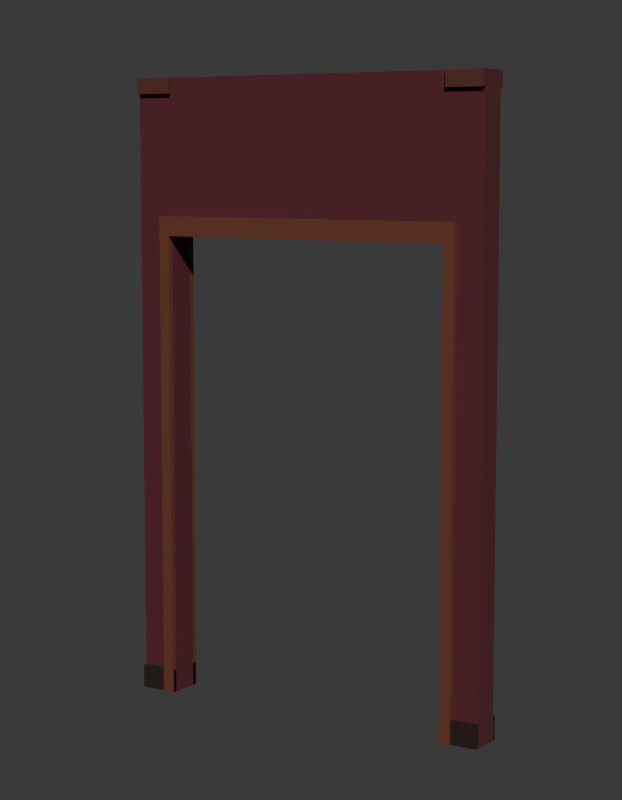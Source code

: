 # Source: SM_ENV_ParedePortaDupla_Blockout.blend  (saved by Blender 5.2.45; exported with 4.5.12 LTS)
import bpy
from mathutils import Matrix  # noqa: F401  (used for matrix-valued properties, if any)

bpy.ops.wm.read_factory_settings(use_empty=True)
scene = bpy.context.scene
scene.name = 'Scene'

# ---- collections
col_env_paredeportadupla = bpy.data.collections.new('ENV_ParedePortaDupla'); scene.collection.children.link(col_env_paredeportadupla)
col_rig = bpy.data.collections.new('Rig'); col_env_paredeportadupla.children.link(col_rig)
col_geo = bpy.data.collections.new('Geo'); col_env_paredeportadupla.children.link(col_geo)
col_sockets = bpy.data.collections.new('Sockets'); col_env_paredeportadupla.children.link(col_sockets)
col_props = bpy.data.collections.new('Props'); col_env_paredeportadupla.children.link(col_props)
col_preview = bpy.data.collections.new('_Preview'); scene.collection.children.link(col_preview)

# ---- materials (node trees are filled in below, after node groups)
mat_mat_env_papelvinho = bpy.data.materials.new('MAT_ENV_PapelVinho')
mat_mat_env_papelvinho.diffuse_color = (0.1022, 0.01298, 0.02315, 1.0)
mat_mat_env_papelvinho.roughness = 0.9
mat_mat_env_rodape = bpy.data.materials.new('MAT_ENV_Rodape')
mat_mat_env_rodape.diffuse_color = (0.02315, 0.01033, 0.008023, 1.0)
mat_mat_env_rodape.roughness = 0.7
mat_mat_env_mogno = bpy.data.materials.new('MAT_ENV_Mogno')
mat_mat_env_mogno.diffuse_color = (0.1022, 0.02732, 0.016, 1.0)
mat_mat_env_mogno.roughness = 0.7
mat_mat_env_mognoclaro = bpy.data.materials.new('MAT_ENV_MognoClaro')
mat_mat_env_mognoclaro.diffuse_color = (0.1559, 0.04231, 0.02315, 1.0)
mat_mat_env_mognoclaro.roughness = 0.7

# ---- material node trees
mat_mat_env_papelvinho.use_nodes = True; mat_mat_env_papelvinho.node_tree.nodes.clear()
_N = mat_mat_env_papelvinho.node_tree.nodes; _L = mat_mat_env_papelvinho.node_tree.links
n0 = _N.new('ShaderNodeBsdfPrincipled'); n0.name = 'Principled BSDF'; n0.location = (-200, 100)
n0.inputs[0].default_value = (0.1022, 0.01298, 0.02315, 1.0)
n0.inputs[2].default_value = 0.9
n0.inputs[10].default_value = 0.005
n1 = _N.new('ShaderNodeOutputMaterial'); n1.name = 'Material Output'; n1.location = (200, 100)
_L.new(n0.outputs[0], n1.inputs[0])
n1.is_active_output = True
mat_mat_env_rodape.use_nodes = True; mat_mat_env_rodape.node_tree.nodes.clear()
_N = mat_mat_env_rodape.node_tree.nodes; _L = mat_mat_env_rodape.node_tree.links
n0 = _N.new('ShaderNodeBsdfPrincipled'); n0.name = 'Principled BSDF'; n0.location = (-200, 100)
n0.inputs[0].default_value = (0.02315, 0.01033, 0.008023, 1.0)
n0.inputs[2].default_value = 0.7
n0.inputs[10].default_value = 0.005
n1 = _N.new('ShaderNodeOutputMaterial'); n1.name = 'Material Output'; n1.location = (200, 100)
_L.new(n0.outputs[0], n1.inputs[0])
n1.is_active_output = True
mat_mat_env_mogno.use_nodes = True; mat_mat_env_mogno.node_tree.nodes.clear()
_N = mat_mat_env_mogno.node_tree.nodes; _L = mat_mat_env_mogno.node_tree.links
n0 = _N.new('ShaderNodeBsdfPrincipled'); n0.name = 'Principled BSDF'; n0.location = (-200, 100)
n0.inputs[0].default_value = (0.1022, 0.02732, 0.016, 1.0)
n0.inputs[2].default_value = 0.7
n0.inputs[10].default_value = 0.005
n1 = _N.new('ShaderNodeOutputMaterial'); n1.name = 'Material Output'; n1.location = (200, 100)
_L.new(n0.outputs[0], n1.inputs[0])
n1.is_active_output = True
mat_mat_env_mognoclaro.use_nodes = True; mat_mat_env_mognoclaro.node_tree.nodes.clear()
_N = mat_mat_env_mognoclaro.node_tree.nodes; _L = mat_mat_env_mognoclaro.node_tree.links
n0 = _N.new('ShaderNodeBsdfPrincipled'); n0.name = 'Principled BSDF'; n0.location = (-200, 100)
n0.inputs[0].default_value = (0.1559, 0.04231, 0.02315, 1.0)
n0.inputs[2].default_value = 0.7
n0.inputs[10].default_value = 0.005
n1 = _N.new('ShaderNodeOutputMaterial'); n1.name = 'Material Output'; n1.location = (200, 100)
_L.new(n0.outputs[0], n1.inputs[0])
n1.is_active_output = True

# ---- world
world_world = bpy.data.worlds.new('World'); scene.world = world_world
world_world.use_nodes = True; world_world.node_tree.nodes.clear()
_N = world_world.node_tree.nodes; _L = world_world.node_tree.links
n0 = _N.new('ShaderNodeBackground'); n0.name = 'Background'; n0.location = (-200, 100)
n0.inputs[0].default_value = (0.05, 0.05, 0.05, 1.0)
n1 = _N.new('ShaderNodeOutputWorld'); n1.name = 'World Output'; n1.location = (200, 100)
_L.new(n0.outputs[0], n1.inputs[0])
n1.is_active_output = True
world_world.color = (0.006512, 0.005605, 0.009134)

# ---- cameras
cam_cam_frente = bpy.data.cameras.new('CAM_frente')
cam_cam_frente.type = 'ORTHO'
cam_cam_frente.ortho_scale = 3.91
cam_cam_perfil = bpy.data.cameras.new('CAM_perfil')
cam_cam_perfil.type = 'ORTHO'
cam_cam_perfil.ortho_scale = 3.91
cam_cam_costas = bpy.data.cameras.new('CAM_costas')
cam_cam_costas.type = 'ORTHO'
cam_cam_costas.ortho_scale = 3.91
cam_cam_tres_quartos = bpy.data.cameras.new('CAM_tres_quartos')
cam_cam_tres_quartos.lens = 85.0

# ---- meshes
me_sm_env_paredeportadupla = bpy.data.meshes.new('SM_ENV_ParedePortaDupla')
me_sm_env_paredeportadupla.from_pydata([(-1.0, -0.075, 0.0), (-1.0, -0.075, 3.2), (-1.0, 0.075, 0.0), (-1.0, 0.075, 3.2), (-0.8, -0.075, 0.0), (-0.8, -0.075, 3.2), (-0.8, 0.075, 0.0), (-0.8, 0.075, 3.2), (0.8, -0.075, 0.0), (0.8, -0.075, 3.2), (0.8, 0.075, 0.0), (0.8, 0.075, 3.2), (1.0, -0.075, 0.0), (1.0, -0.075, 3.2), (1.0, 0.075, 0.0), (1.0, 0.075, 3.2), (-0.8, -0.075, 2.4), (-0.8, -0.075, 3.2), (-0.8, 0.075, 2.4), (-0.8, 0.075, 3.2), (0.8, -0.075, 2.4), (0.8, -0.075, 3.2), (0.8, 0.075, 2.4), (0.8, 0.075, 3.2), (-1.0, -0.095, 0.0), (-1.0, -0.095, 0.12), (-1.0, -0.075, 0.0), (-1.0, -0.075, 0.12), (-0.8, -0.095, 0.0), (-0.8, -0.095, 0.12), (-0.8, -0.075, 0.0), (-0.8, -0.075, 0.12), (-1.0, -0.095, 3.12), (-1.0, -0.095, 3.2), (-1.0, -0.075, 3.12), (-1.0, -0.075, 3.2), (-0.8, -0.095, 3.12), (-0.8, -0.095, 3.2), (-0.8, -0.075, 3.12), (-0.8, -0.075, 3.2), (-1.0, 0.075, 0.0), (-1.0, 0.075, 0.12), (-1.0, 0.095, 0.0), (-1.0, 0.095, 0.12), (-0.8, 0.075, 0.0), (-0.8, 0.075, 0.12), (-0.8, 0.095, 0.0), (-0.8, 0.095, 0.12), (-1.0, 0.075, 3.12), (-1.0, 0.075, 3.2), (-1.0, 0.095, 3.12), (-1.0, 0.095, 3.2), (-0.8, 0.075, 3.12), (-0.8, 0.075, 3.2), (-0.8, 0.095, 3.12), (-0.8, 0.095, 3.2), (0.8, -0.095, 0.0), (0.8, -0.095, 0.12), (0.8, -0.075, 0.0), (0.8, -0.075, 0.12), (1.0, -0.095, 0.0), (1.0, -0.095, 0.12), (1.0, -0.075, 0.0), (1.0, -0.075, 0.12), (0.8, -0.095, 3.12), (0.8, -0.095, 3.2), (0.8, -0.075, 3.12), (0.8, -0.075, 3.2), (1.0, -0.095, 3.12), (1.0, -0.095, 3.2), (1.0, -0.075, 3.12), (1.0, -0.075, 3.2), (0.8, 0.075, 0.0), (0.8, 0.075, 0.12), (0.8, 0.095, 0.0), (0.8, 0.095, 0.12), (1.0, 0.075, 0.0), (1.0, 0.075, 0.12), (1.0, 0.095, 0.0), (1.0, 0.095, 0.12), (0.8, 0.075, 3.12), (0.8, 0.075, 3.2), (0.8, 0.095, 3.12), (0.8, 0.095, 3.2), (1.0, 0.075, 3.12), (1.0, 0.075, 3.2), (1.0, 0.095, 3.12), (1.0, 0.095, 3.2), (-0.86, -0.105, 0.0), (-0.86, -0.105, 2.4), (-0.86, -0.075, 0.0), (-0.86, -0.075, 2.4), (-0.8, -0.105, 0.0), (-0.8, -0.105, 2.4), (-0.8, -0.075, 0.0), (-0.8, -0.075, 2.4), (0.8, -0.105, 0.0), (0.8, -0.105, 2.4), (0.8, -0.075, 0.0), (0.8, -0.075, 2.4), (0.86, -0.105, 0.0), (0.86, -0.105, 2.4), (0.86, -0.075, 0.0), (0.86, -0.075, 2.4), (-0.86, -0.105, 2.4), (-0.86, -0.105, 2.5), (-0.86, -0.075, 2.4), (-0.86, -0.075, 2.5), (0.86, -0.105, 2.4), (0.86, -0.105, 2.5), (0.86, -0.075, 2.4), (0.86, -0.075, 2.5), (-0.86, 0.075, 0.0), (-0.86, 0.075, 2.4), (-0.86, 0.105, 0.0), (-0.86, 0.105, 2.4), (-0.8, 0.075, 0.0), (-0.8, 0.075, 2.4), (-0.8, 0.105, 0.0), (-0.8, 0.105, 2.4), (0.8, 0.075, 0.0), (0.8, 0.075, 2.4), (0.8, 0.105, 0.0), (0.8, 0.105, 2.4), (0.86, 0.075, 0.0), (0.86, 0.075, 2.4), (0.86, 0.105, 0.0), (0.86, 0.105, 2.4), (-0.86, 0.075, 2.4), (-0.86, 0.075, 2.5), (-0.86, 0.105, 2.4), (-0.86, 0.105, 2.5), (0.86, 0.075, 2.4), (0.86, 0.075, 2.5), (0.86, 0.105, 2.4), (0.86, 0.105, 2.5)], [], [(0, 1, 3, 2), (2, 3, 7, 6), (6, 7, 5, 4), (4, 5, 1, 0), (2, 6, 4, 0), (7, 3, 1, 5), (8, 9, 11, 10), (10, 11, 15, 14), (14, 15, 13, 12), (12, 13, 9, 8), (10, 14, 12, 8), (15, 11, 9, 13), (16, 17, 19, 18), (18, 19, 23, 22), (22, 23, 21, 20), (20, 21, 17, 16), (18, 22, 20, 16), (23, 19, 17, 21), (24, 25, 27, 26), (26, 27, 31, 30), (30, 31, 29, 28), (28, 29, 25, 24), (26, 30, 28, 24), (31, 27, 25, 29), (32, 33, 35, 34), (34, 35, 39, 38), (38, 39, 37, 36), (36, 37, 33, 32), (34, 38, 36, 32), (39, 35, 33, 37), (40, 41, 43, 42), (42, 43, 47, 46), (46, 47, 45, 44), (44, 45, 41, 40), (42, 46, 44, 40), (47, 43, 41, 45), (48, 49, 51, 50), (50, 51, 55, 54), (54, 55, 53, 52), (52, 53, 49, 48), (50, 54, 52, 48), (55, 51, 49, 53), (56, 57, 59, 58), (58, 59, 63, 62), (62, 63, 61, 60), (60, 61, 57, 56), (58, 62, 60, 56), (63, 59, 57, 61), (64, 65, 67, 66), (66, 67, 71, 70), (70, 71, 69, 68), (68, 69, 65, 64), (66, 70, 68, 64), (71, 67, 65, 69), (72, 73, 75, 74), (74, 75, 79, 78), (78, 79, 77, 76), (76, 77, 73, 72), (74, 78, 76, 72), (79, 75, 73, 77), (80, 81, 83, 82), (82, 83, 87, 86), (86, 87, 85, 84), (84, 85, 81, 80), (82, 86, 84, 80), (87, 83, 81, 85), (88, 89, 91, 90), (90, 91, 95, 94), (94, 95, 93, 92), (92, 93, 89, 88), (90, 94, 92, 88), (95, 91, 89, 93), (96, 97, 99, 98), (98, 99, 103, 102), (102, 103, 101, 100), (100, 101, 97, 96), (98, 102, 100, 96), (103, 99, 97, 101), (104, 105, 107, 106), (106, 107, 111, 110), (110, 111, 109, 108), (108, 109, 105, 104), (106, 110, 108, 104), (111, 107, 105, 109), (112, 113, 115, 114), (114, 115, 119, 118), (118, 119, 117, 116), (116, 117, 113, 112), (114, 118, 116, 112), (119, 115, 113, 117), (120, 121, 123, 122), (122, 123, 127, 126), (126, 127, 125, 124), (124, 125, 121, 120), (122, 126, 124, 120), (127, 123, 121, 125), (128, 129, 131, 130), (130, 131, 135, 134), (134, 135, 133, 132), (132, 133, 129, 128), (130, 134, 132, 128), (135, 131, 129, 133)])
me_sm_env_paredeportadupla.polygons.foreach_set('material_index', [0, 0, 0, 0, 0, 0, 0, 0, 0, 0, 0, 0, 0, 0, 0, 0, 0, 0, 1, 1, 1, 1, 1, 1, 2, 2, 2, 2, 2, 2, 1, 1, 1, 1, 1, 1, 2, 2, 2, 2, 2, 2, 1, 1, 1, 1, 1, 1, 2, 2, 2, 2, 2, 2, 1, 1, 1, 1, 1, 1, 2, 2, 2, 2, 2, 2, 3, 3, 3, 3, 3, 3, 3, 3, 3, 3, 3, 3, 3, 3, 3, 3, 3, 3, 3, 3, 3, 3, 3, 3, 3, 3, 3, 3, 3, 3, 3, 3, 3, 3, 3, 3])
_uv = me_sm_env_paredeportadupla.uv_layers.new(name='UVMap')
_uv.uv.foreach_set('vector', [0.0, 0.075, 3.2, 0.075, 3.2, -0.075, 0.0, -0.075, 0.0, 1.0, 3.2, 1.0, 3.2, 0.8, 0.0, 0.8, 0.0, 0.075, 3.2, 0.075, 3.2, -0.075, 0.0, -0.075, 0.0, -0.8, 3.2, -0.8, 3.2, -1.0, 0.0, -1.0, -1.0, -0.075, -0.8, -0.075, -0.8, 0.075, -1.0, 0.075, -0.8, 0.075, -1.0, 0.075, -1.0, -0.075, -0.8, -0.075, 0.0, 0.075, 3.2, 0.075, 3.2, -0.075, 0.0, -0.075, 0.0, -0.8, 3.2, -0.8, 3.2, -1.0, 0.0, -1.0, 0.0, 0.075, 3.2, 0.075, 3.2, -0.075, 0.0, -0.075, 0.0, 1.0, 3.2, 1.0, 3.2, 0.8, 0.0, 0.8, 0.8, -0.075, 1.0, -0.075, 1.0, 0.075, 0.8, 0.075, 1.0, 0.075, 0.8, 0.075, 0.8, -0.075, 1.0, -0.075, 2.4, 0.075, 3.2, 0.075, 3.2, -0.075, 2.4, -0.075, 0.8, 2.4, 0.8, 3.2, -0.8, 3.2, -0.8, 2.4, 2.4, 0.075, 3.2, 0.075, 3.2, -0.075, 2.4, -0.075, 0.8, 2.4, 0.8, 3.2, -0.8, 3.2, -0.8, 2.4, -0.8, -0.075, 0.8, -0.075, 0.8, 0.075, -0.8, 0.075, 0.8, 0.075, -0.8, 0.075, -0.8, -0.075, 0.8, -0.075, 0.0, 0.095, 0.12, 0.095, 0.12, 0.075, 0.0, 0.075, 1.0, 0.0, 1.0, 0.12, 0.8, 0.12, 0.8, 0.0, 0.0, -0.075, 0.12, -0.075, 0.12, -0.095, 0.0, -0.095, -0.8, 0.0, -0.8, 0.12, -1.0, 0.12, -1.0, 0.0, -1.0, 0.075, -0.8, 0.075, -0.8, 0.095, -1.0, 0.095, -0.8, -0.075, -1.0, -0.075, -1.0, -0.095, -0.8, -0.095, 3.12, 0.095, 3.2, 0.095, 3.2, 0.075, 3.12, 0.075, 1.0, 3.12, 1.0, 3.2, 0.8, 3.2, 0.8, 3.12, 3.12, -0.075, 3.2, -0.075, 3.2, -0.095, 3.12, -0.095, -0.8, 3.12, -0.8, 3.2, -1.0, 3.2, -1.0, 3.12, -1.0, 0.075, -0.8, 0.075, -0.8, 0.095, -1.0, 0.095, -0.8, -0.075, -1.0, -0.075, -1.0, -0.095, -0.8, -0.095, 0.0, -0.075, 0.12, -0.075, 0.12, -0.095, 0.0, -0.095, 1.0, 0.0, 1.0, 0.12, 0.8, 0.12, 0.8, 0.0, 0.0, 0.095, 0.12, 0.095, 0.12, 0.075, 0.0, 0.075, -0.8, 0.0, -0.8, 0.12, -1.0, 0.12, -1.0, 0.0, -1.0, -0.095, -0.8, -0.095, -0.8, -0.075, -1.0, -0.075, -0.8, 0.095, -1.0, 0.095, -1.0, 0.075, -0.8, 0.075, 3.12, -0.075, 3.2, -0.075, 3.2, -0.095, 3.12, -0.095, 1.0, 3.12, 1.0, 3.2, 0.8, 3.2, 0.8, 3.12, 3.12, 0.095, 3.2, 0.095, 3.2, 0.075, 3.12, 0.075, -0.8, 3.12, -0.8, 3.2, -1.0, 3.2, -1.0, 3.12, -1.0, -0.095, -0.8, -0.095, -0.8, -0.075, -1.0, -0.075, -0.8, 0.095, -1.0, 0.095, -1.0, 0.075, -0.8, 0.075, 0.0, 0.095, 0.12, 0.095, 0.12, 0.075, 0.0, 0.075, -0.8, 0.0, -0.8, 0.12, -1.0, 0.12, -1.0, 0.0, 0.0, -0.075, 0.12, -0.075, 0.12, -0.095, 0.0, -0.095, 1.0, 0.0, 1.0, 0.12, 0.8, 0.12, 0.8, 0.0, 0.8, 0.075, 1.0, 0.075, 1.0, 0.095, 0.8, 0.095, 1.0, -0.075, 0.8, -0.075, 0.8, -0.095, 1.0, -0.095, 3.12, 0.095, 3.2, 0.095, 3.2, 0.075, 3.12, 0.075, -0.8, 3.12, -0.8, 3.2, -1.0, 3.2, -1.0, 3.12, 3.12, -0.075, 3.2, -0.075, 3.2, -0.095, 3.12, -0.095, 1.0, 3.12, 1.0, 3.2, 0.8, 3.2, 0.8, 3.12, 0.8, 0.075, 1.0, 0.075, 1.0, 0.095, 0.8, 0.095, 1.0, -0.075, 0.8, -0.075, 0.8, -0.095, 1.0, -0.095, 0.0, -0.075, 0.12, -0.075, 0.12, -0.095, 0.0, -0.095, -0.8, 0.0, -0.8, 0.12, -1.0, 0.12, -1.0, 0.0, 0.0, 0.095, 0.12, 0.095, 0.12, 0.075, 0.0, 0.075, 1.0, 0.0, 1.0, 0.12, 0.8, 0.12, 0.8, 0.0, 0.8, -0.095, 1.0, -0.095, 1.0, -0.075, 0.8, -0.075, 1.0, 0.095, 0.8, 0.095, 0.8, 0.075, 1.0, 0.075, 3.12, -0.075, 3.2, -0.075, 3.2, -0.095, 3.12, -0.095, -0.8, 3.12, -0.8, 3.2, -1.0, 3.2, -1.0, 3.12, 3.12, 0.095, 3.2, 0.095, 3.2, 0.075, 3.12, 0.075, 1.0, 3.12, 1.0, 3.2, 0.8, 3.2, 0.8, 3.12, 0.8, -0.095, 1.0, -0.095, 1.0, -0.075, 0.8, -0.075, 1.0, 0.095, 0.8, 0.095, 0.8, 0.075, 1.0, 0.075, 0.0, 0.105, 2.4, 0.105, 2.4, 0.075, 0.0, 0.075, 0.0, 0.86, 2.4, 0.86, 2.4, 0.8, 0.0, 0.8, 0.0, -0.075, 2.4, -0.075, 2.4, -0.105, 0.0, -0.105, 0.0, -0.8, 2.4, -0.8, 2.4, -0.86, 0.0, -0.86, -0.86, 0.075, -0.8, 0.075, -0.8, 0.105, -0.86, 0.105, -0.8, -0.075, -0.86, -0.075, -0.86, -0.105, -0.8, -0.105, 0.0, 0.105, 2.4, 0.105, 2.4, 0.075, 0.0, 0.075, 0.0, -0.8, 2.4, -0.8, 2.4, -0.86, 0.0, -0.86, 0.0, -0.075, 2.4, -0.075, 2.4, -0.105, 0.0, -0.105, 0.0, 0.86, 2.4, 0.86, 2.4, 0.8, 0.0, 0.8, 0.8, 0.075, 0.86, 0.075, 0.86, 0.105, 0.8, 0.105, 0.86, -0.075, 0.8, -0.075, 0.8, -0.105, 0.86, -0.105, 2.4, 0.105, 2.5, 0.105, 2.5, 0.075, 2.4, 0.075, 0.86, 2.4, 0.86, 2.5, -0.86, 2.5, -0.86, 2.4, 2.4, -0.075, 2.5, -0.075, 2.5, -0.105, 2.4, -0.105, 0.86, 2.4, 0.86, 2.5, -0.86, 2.5, -0.86, 2.4, -0.86, 0.075, 0.86, 0.075, 0.86, 0.105, -0.86, 0.105, 0.86, -0.075, -0.86, -0.075, -0.86, -0.105, 0.86, -0.105, 0.0, -0.075, 2.4, -0.075, 2.4, -0.105, 0.0, -0.105, 0.0, 0.86, 2.4, 0.86, 2.4, 0.8, 0.0, 0.8, 0.0, 0.105, 2.4, 0.105, 2.4, 0.075, 0.0, 0.075, 0.0, -0.8, 2.4, -0.8, 2.4, -0.86, 0.0, -0.86, -0.86, -0.105, -0.8, -0.105, -0.8, -0.075, -0.86, -0.075, -0.8, 0.105, -0.86, 0.105, -0.86, 0.075, -0.8, 0.075, 0.0, -0.075, 2.4, -0.075, 2.4, -0.105, 0.0, -0.105, 0.0, -0.8, 2.4, -0.8, 2.4, -0.86, 0.0, -0.86, 0.0, 0.105, 2.4, 0.105, 2.4, 0.075, 0.0, 0.075, 0.0, 0.86, 2.4, 0.86, 2.4, 0.8, 0.0, 0.8, 0.8, -0.105, 0.86, -0.105, 0.86, -0.075, 0.8, -0.075, 0.86, 0.105, 0.8, 0.105, 0.8, 0.075, 0.86, 0.075, 2.4, -0.075, 2.5, -0.075, 2.5, -0.105, 2.4, -0.105, 0.86, 2.4, 0.86, 2.5, -0.86, 2.5, -0.86, 2.4, 2.4, 0.105, 2.5, 0.105, 2.5, 0.075, 2.4, 0.075, 0.86, 2.4, 0.86, 2.5, -0.86, 2.5, -0.86, 2.4, -0.86, -0.105, 0.86, -0.105, 0.86, -0.075, -0.86, -0.075, 0.86, 0.105, -0.86, 0.105, -0.86, 0.075, 0.86, 0.075])
me_sm_env_paredeportadupla.materials.append(mat_mat_env_papelvinho)
me_sm_env_paredeportadupla.materials.append(mat_mat_env_rodape)
me_sm_env_paredeportadupla.materials.append(mat_mat_env_mogno)
me_sm_env_paredeportadupla.materials.append(mat_mat_env_mognoclaro)
me_sm_env_paredeportadupla.update()

# ---- objects
ob_sm_env_paredeportadupla = bpy.data.objects.new('SM_ENV_ParedePortaDupla', me_sm_env_paredeportadupla)
ob_cam_frente = bpy.data.objects.new('CAM_frente', cam_cam_frente)
ob_cam_perfil = bpy.data.objects.new('CAM_perfil', cam_cam_perfil)
ob_cam_costas = bpy.data.objects.new('CAM_costas', cam_cam_costas)
ob_cam_tres_quartos = bpy.data.objects.new('CAM_tres_quartos', cam_cam_tres_quartos)

# ---- transforms, parenting, visibility, modifiers, constraints
ob_sm_env_paredeportadupla.location = (0.0, 0.0, 0.0)
ob_cam_frente.location = (0.0, -6.8, 1.6)
ob_cam_frente.rotation_euler = (1.571, -0.0, 0.0)
ob_cam_perfil.location = (-6.8, 0.0, 1.6)
ob_cam_perfil.rotation_euler = (1.571, -0.0, -1.571)
ob_cam_costas.location = (0.0, 6.8, 1.6)
ob_cam_costas.rotation_euler = (1.571, 8.742e-08, 3.142)
ob_cam_tres_quartos.location = (5.1, -7.82, 2.79)
ob_cam_tres_quartos.rotation_euler = (1.444, -4.674e-08, 0.5779)

# ---- collection membership
col_geo.objects.link(ob_sm_env_paredeportadupla)
col_preview.objects.link(ob_cam_frente)
col_preview.objects.link(ob_cam_perfil)
col_preview.objects.link(ob_cam_costas)
col_preview.objects.link(ob_cam_tres_quartos)

# ---- scene / render settings (as saved in the file)
scene.camera = ob_cam_tres_quartos
scene.frame_start = 1; scene.frame_end = 250; scene.frame_set(1)
scene.render.engine = 'BLENDER_WORKBENCH'
scene.render.resolution_x = 700
scene.render.resolution_y = 900
scene.render.bake_bias = 0.0
scene.render.bake_samples = 0
scene.render.compositor_device = 'GPU'
scene.eevee.use_volume_custom_range = False
scene.eevee.fast_gi_thickness_near = 0.1
scene.eevee.fast_gi_thickness_far = 0.0
scene.eevee.ray_tracing_options.screen_trace_thickness = 0.1
bpy.context.view_layer.update()

# ---- added for rendering (the .blend has no usable light): sun
light_auto_sun = bpy.data.lights.new('AutoSun', 'SUN')
light_auto_sun.energy = 3.0
light_auto_sun.angle = 0.0523599
ob_auto_sun = bpy.data.objects.new('AutoSun', light_auto_sun)
scene.collection.objects.link(ob_auto_sun)
ob_auto_sun.rotation_euler = (0.872665, 0.174533, 0.523599)
bpy.context.view_layer.update()
